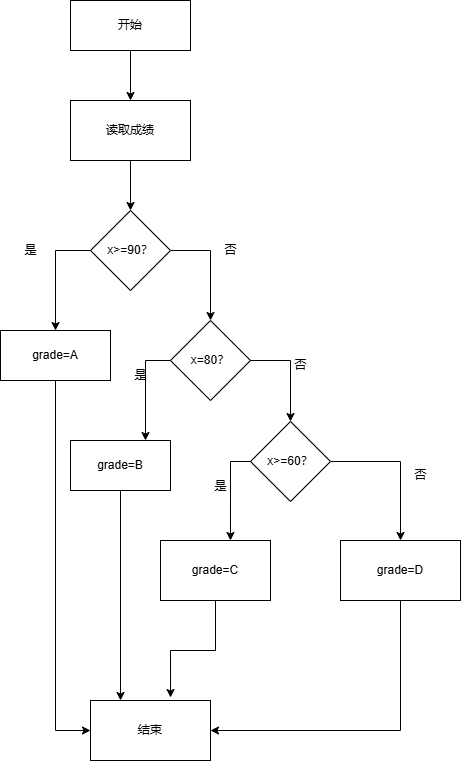

The diagram above was exported from draw.io. Its source (the exported page's mxGraphModel, read from the mxfile embedded in the PNG):
<mxGraphModel dx="706" dy="644" grid="1" gridSize="10" guides="1" tooltips="1" connect="1" arrows="1" fold="1" page="1" pageScale="1" pageWidth="827" pageHeight="1169" math="0" shadow="0">
  <root>
    <mxCell id="0" />
    <mxCell id="1" parent="0" />
    <mxCell id="c67pCkoHjfPdQWNfS7go-6" style="edgeStyle=orthogonalEdgeStyle;rounded=0;orthogonalLoop=1;jettySize=auto;html=1;entryX=0.5;entryY=0;entryDx=0;entryDy=0;" edge="1" parent="1" source="c67pCkoHjfPdQWNfS7go-1" target="c67pCkoHjfPdQWNfS7go-2">
      <mxGeometry relative="1" as="geometry" />
    </mxCell>
    <mxCell id="c67pCkoHjfPdQWNfS7go-1" value="开始" style="rounded=0;whiteSpace=wrap;html=1;" vertex="1" parent="1">
      <mxGeometry x="100" y="20" width="120" height="50" as="geometry" />
    </mxCell>
    <mxCell id="c67pCkoHjfPdQWNfS7go-7" style="edgeStyle=orthogonalEdgeStyle;rounded=0;orthogonalLoop=1;jettySize=auto;html=1;entryX=0.5;entryY=0;entryDx=0;entryDy=0;" edge="1" parent="1" source="c67pCkoHjfPdQWNfS7go-2" target="c67pCkoHjfPdQWNfS7go-3">
      <mxGeometry relative="1" as="geometry" />
    </mxCell>
    <mxCell id="c67pCkoHjfPdQWNfS7go-2" value="读取成绩" style="rounded=0;whiteSpace=wrap;html=1;" vertex="1" parent="1">
      <mxGeometry x="100" y="120" width="120" height="60" as="geometry" />
    </mxCell>
    <mxCell id="c67pCkoHjfPdQWNfS7go-8" style="edgeStyle=orthogonalEdgeStyle;rounded=0;orthogonalLoop=1;jettySize=auto;html=1;exitX=0;exitY=0.5;exitDx=0;exitDy=0;entryX=0.5;entryY=0;entryDx=0;entryDy=0;" edge="1" parent="1" source="c67pCkoHjfPdQWNfS7go-3" target="c67pCkoHjfPdQWNfS7go-4">
      <mxGeometry relative="1" as="geometry" />
    </mxCell>
    <mxCell id="c67pCkoHjfPdQWNfS7go-21" style="edgeStyle=orthogonalEdgeStyle;rounded=0;orthogonalLoop=1;jettySize=auto;html=1;exitX=1;exitY=0.5;exitDx=0;exitDy=0;entryX=0.5;entryY=0;entryDx=0;entryDy=0;" edge="1" parent="1" source="c67pCkoHjfPdQWNfS7go-3" target="c67pCkoHjfPdQWNfS7go-10">
      <mxGeometry relative="1" as="geometry" />
    </mxCell>
    <mxCell id="c67pCkoHjfPdQWNfS7go-3" value="x&amp;gt;=90？" style="rhombus;whiteSpace=wrap;html=1;" vertex="1" parent="1">
      <mxGeometry x="120" y="230" width="80" height="80" as="geometry" />
    </mxCell>
    <mxCell id="c67pCkoHjfPdQWNfS7go-27" style="edgeStyle=orthogonalEdgeStyle;rounded=0;orthogonalLoop=1;jettySize=auto;html=1;exitX=0.5;exitY=1;exitDx=0;exitDy=0;entryX=0;entryY=0.5;entryDx=0;entryDy=0;" edge="1" parent="1" source="c67pCkoHjfPdQWNfS7go-4" target="c67pCkoHjfPdQWNfS7go-25">
      <mxGeometry relative="1" as="geometry" />
    </mxCell>
    <mxCell id="c67pCkoHjfPdQWNfS7go-4" value="grade=A" style="rounded=0;whiteSpace=wrap;html=1;" vertex="1" parent="1">
      <mxGeometry x="30" y="350" width="110" height="50" as="geometry" />
    </mxCell>
    <mxCell id="c67pCkoHjfPdQWNfS7go-14" style="edgeStyle=orthogonalEdgeStyle;rounded=0;orthogonalLoop=1;jettySize=auto;html=1;exitX=0;exitY=0.5;exitDx=0;exitDy=0;entryX=0.75;entryY=0;entryDx=0;entryDy=0;" edge="1" parent="1" source="c67pCkoHjfPdQWNfS7go-10" target="c67pCkoHjfPdQWNfS7go-11">
      <mxGeometry relative="1" as="geometry" />
    </mxCell>
    <mxCell id="c67pCkoHjfPdQWNfS7go-22" style="edgeStyle=orthogonalEdgeStyle;rounded=0;orthogonalLoop=1;jettySize=auto;html=1;exitX=1;exitY=0.5;exitDx=0;exitDy=0;entryX=0.5;entryY=0;entryDx=0;entryDy=0;" edge="1" parent="1" source="c67pCkoHjfPdQWNfS7go-10" target="c67pCkoHjfPdQWNfS7go-12">
      <mxGeometry relative="1" as="geometry" />
    </mxCell>
    <mxCell id="c67pCkoHjfPdQWNfS7go-10" value="x=80？" style="rhombus;whiteSpace=wrap;html=1;" vertex="1" parent="1">
      <mxGeometry x="200" y="340" width="80" height="80" as="geometry" />
    </mxCell>
    <mxCell id="c67pCkoHjfPdQWNfS7go-28" style="edgeStyle=orthogonalEdgeStyle;rounded=0;orthogonalLoop=1;jettySize=auto;html=1;exitX=0.5;exitY=1;exitDx=0;exitDy=0;entryX=0.25;entryY=0;entryDx=0;entryDy=0;" edge="1" parent="1" source="c67pCkoHjfPdQWNfS7go-11" target="c67pCkoHjfPdQWNfS7go-25">
      <mxGeometry relative="1" as="geometry" />
    </mxCell>
    <mxCell id="c67pCkoHjfPdQWNfS7go-11" value="grade=B" style="rounded=0;whiteSpace=wrap;html=1;" vertex="1" parent="1">
      <mxGeometry x="100" y="460" width="100" height="50" as="geometry" />
    </mxCell>
    <mxCell id="c67pCkoHjfPdQWNfS7go-24" style="edgeStyle=orthogonalEdgeStyle;rounded=0;orthogonalLoop=1;jettySize=auto;html=1;exitX=1;exitY=0.5;exitDx=0;exitDy=0;" edge="1" parent="1" source="c67pCkoHjfPdQWNfS7go-12" target="c67pCkoHjfPdQWNfS7go-23">
      <mxGeometry relative="1" as="geometry" />
    </mxCell>
    <mxCell id="c67pCkoHjfPdQWNfS7go-12" value="x&amp;gt;=60？" style="rhombus;whiteSpace=wrap;html=1;" vertex="1" parent="1">
      <mxGeometry x="280" y="441" width="80" height="80" as="geometry" />
    </mxCell>
    <mxCell id="c67pCkoHjfPdQWNfS7go-19" value="grade=C" style="rounded=0;whiteSpace=wrap;html=1;" vertex="1" parent="1">
      <mxGeometry x="190" y="560" width="110" height="60" as="geometry" />
    </mxCell>
    <mxCell id="c67pCkoHjfPdQWNfS7go-20" style="edgeStyle=orthogonalEdgeStyle;rounded=0;orthogonalLoop=1;jettySize=auto;html=1;exitX=0;exitY=0.5;exitDx=0;exitDy=0;entryX=0.636;entryY=0;entryDx=0;entryDy=0;entryPerimeter=0;" edge="1" parent="1" source="c67pCkoHjfPdQWNfS7go-12" target="c67pCkoHjfPdQWNfS7go-19">
      <mxGeometry relative="1" as="geometry" />
    </mxCell>
    <mxCell id="c67pCkoHjfPdQWNfS7go-30" style="edgeStyle=orthogonalEdgeStyle;rounded=0;orthogonalLoop=1;jettySize=auto;html=1;exitX=0.5;exitY=1;exitDx=0;exitDy=0;entryX=1;entryY=0.5;entryDx=0;entryDy=0;" edge="1" parent="1" source="c67pCkoHjfPdQWNfS7go-23" target="c67pCkoHjfPdQWNfS7go-25">
      <mxGeometry relative="1" as="geometry" />
    </mxCell>
    <mxCell id="c67pCkoHjfPdQWNfS7go-23" value="grade=D" style="rounded=0;whiteSpace=wrap;html=1;" vertex="1" parent="1">
      <mxGeometry x="370" y="560" width="120" height="60" as="geometry" />
    </mxCell>
    <mxCell id="c67pCkoHjfPdQWNfS7go-25" value="结束" style="rounded=0;whiteSpace=wrap;html=1;" vertex="1" parent="1">
      <mxGeometry x="120" y="720" width="120" height="60" as="geometry" />
    </mxCell>
    <mxCell id="c67pCkoHjfPdQWNfS7go-29" style="edgeStyle=orthogonalEdgeStyle;rounded=0;orthogonalLoop=1;jettySize=auto;html=1;entryX=0.667;entryY=-0.05;entryDx=0;entryDy=0;entryPerimeter=0;" edge="1" parent="1" source="c67pCkoHjfPdQWNfS7go-19" target="c67pCkoHjfPdQWNfS7go-25">
      <mxGeometry relative="1" as="geometry" />
    </mxCell>
    <mxCell id="c67pCkoHjfPdQWNfS7go-33" value="是" style="text;html=1;align=center;verticalAlign=middle;resizable=0;points=[];autosize=1;strokeColor=none;fillColor=none;" vertex="1" parent="1">
      <mxGeometry x="40" y="255" width="40" height="30" as="geometry" />
    </mxCell>
    <mxCell id="c67pCkoHjfPdQWNfS7go-34" value="否" style="text;html=1;align=center;verticalAlign=middle;resizable=0;points=[];autosize=1;strokeColor=none;fillColor=none;" vertex="1" parent="1">
      <mxGeometry x="240" y="255" width="40" height="30" as="geometry" />
    </mxCell>
    <mxCell id="c67pCkoHjfPdQWNfS7go-35" value="是" style="text;html=1;align=center;verticalAlign=middle;resizable=0;points=[];autosize=1;strokeColor=none;fillColor=none;" vertex="1" parent="1">
      <mxGeometry x="150" y="380" width="40" height="30" as="geometry" />
    </mxCell>
    <mxCell id="c67pCkoHjfPdQWNfS7go-36" value="否" style="text;html=1;align=center;verticalAlign=middle;resizable=0;points=[];autosize=1;strokeColor=none;fillColor=none;" vertex="1" parent="1">
      <mxGeometry x="310" y="370" width="40" height="30" as="geometry" />
    </mxCell>
    <mxCell id="c67pCkoHjfPdQWNfS7go-37" value="是" style="text;html=1;align=center;verticalAlign=middle;resizable=0;points=[];autosize=1;strokeColor=none;fillColor=none;" vertex="1" parent="1">
      <mxGeometry x="230" y="491" width="40" height="30" as="geometry" />
    </mxCell>
    <mxCell id="c67pCkoHjfPdQWNfS7go-38" value="否" style="text;html=1;align=center;verticalAlign=middle;resizable=0;points=[];autosize=1;strokeColor=none;fillColor=none;" vertex="1" parent="1">
      <mxGeometry x="430" y="480" width="40" height="30" as="geometry" />
    </mxCell>
  </root>
</mxGraphModel>